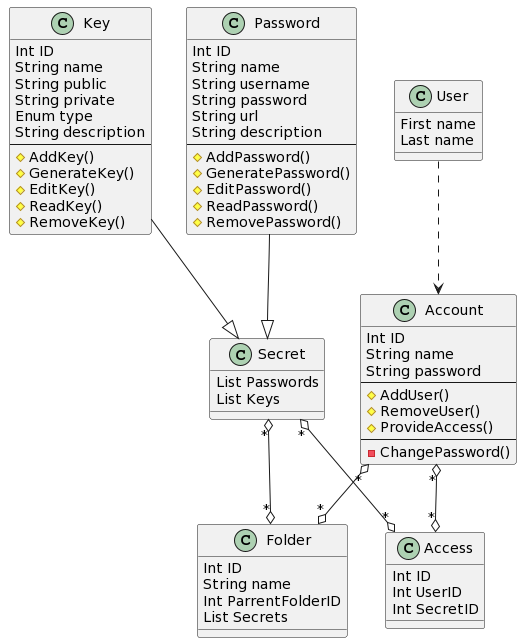

The diagram above was rendered by PlantUML. Its source (embedded in the PNG):
@startuml
class Folder{
  Int ID
  String name
  Int ParrentFolderID
  List Secrets
}

class Secret{
  List Passwords
  List Keys
}

class Access{
  Int ID
  Int UserID
  Int SecretID
}

class Password{
  Int ID
  String name
  String username
  String password
  String url
  String description
  ---
  # AddPassword()
  # GeneratePassword()
  # EditPassword()
  # ReadPassword()
  # RemovePassword()
}

class Key{
  Int ID
  String name
  String public
  String private
  Enum type
  String description
  ---
  # AddKey()
  # GenerateKey()
  # EditKey()
  # ReadKey()
  # RemoveKey()
}

class Account{
  Int ID
  String name
  String password
  ---
  # AddUser()
  # RemoveUser()
  # ProvideAccess()
  ---
  - ChangePassword()
}

class User{
   First name
   Last name
}



Account "*" o--o "*" Access
Secret "*" o--o "*" Access
User ..> Account
Key --^ Secret
Password --^ Secret
Secret "*" o--o "*" Folder
Account "*" o--o "*" Folder
@enduml